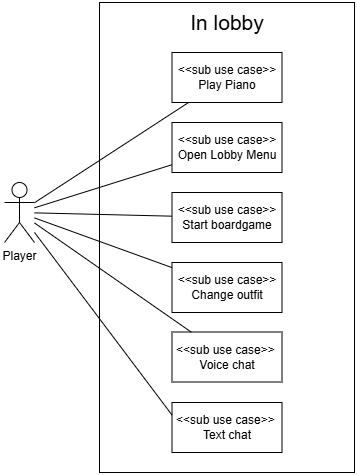

The diagram above was exported from draw.io. Its source (the exported page's mxGraphModel, read from the mxfile embedded in the PNG):
<mxGraphModel dx="1034" dy="578" grid="1" gridSize="10" guides="1" tooltips="1" connect="1" arrows="1" fold="1" page="1" pageScale="1" pageWidth="827" pageHeight="1169" math="0" shadow="0">
  <root>
    <mxCell id="0" />
    <mxCell id="1" parent="0" />
    <mxCell id="ogi0gXAp4_-1bbzC6aaQ-1" parent="1" style="rounded=0;whiteSpace=wrap;html=1;" value="" vertex="1">
      <mxGeometry height="470" width="255" x="135" y="230" as="geometry" />
    </mxCell>
    <mxCell id="ogi0gXAp4_-1bbzC6aaQ-2" parent="1" style="shape=umlActor;verticalLabelPosition=bottom;verticalAlign=top;html=1;outlineConnect=0;" value="Player" vertex="1">
      <mxGeometry height="60" width="30" x="40" y="410" as="geometry" />
    </mxCell>
    <mxCell id="ogi0gXAp4_-1bbzC6aaQ-11" edge="1" parent="1" source="ogi0gXAp4_-1bbzC6aaQ-2" style="endArrow=none;html=1;rounded=0;" target="ROkRcae3CgU8fxtTSE1k-2" value="">
      <mxGeometry height="50" relative="1" width="50" as="geometry">
        <mxPoint x="350" y="510" as="sourcePoint" />
        <mxPoint x="208.53195704851987" y="319.2941388976652" as="targetPoint" />
      </mxGeometry>
    </mxCell>
    <mxCell id="ogi0gXAp4_-1bbzC6aaQ-12" edge="1" parent="1" source="ogi0gXAp4_-1bbzC6aaQ-2" style="endArrow=none;html=1;rounded=0;" target="ROkRcae3CgU8fxtTSE1k-1" value="">
      <mxGeometry height="50" relative="1" width="50" as="geometry">
        <mxPoint x="80" y="445" as="sourcePoint" />
        <mxPoint x="202.44852568726708" y="406.21531497121316" as="targetPoint" />
      </mxGeometry>
    </mxCell>
    <mxCell id="ogi0gXAp4_-1bbzC6aaQ-13" edge="1" parent="1" source="ogi0gXAp4_-1bbzC6aaQ-2" style="endArrow=none;html=1;rounded=0;" target="ye_Aq0c6ynWSoMRvNJWj-6" value="">
      <mxGeometry height="50" relative="1" width="50" as="geometry">
        <mxPoint x="80" y="450" as="sourcePoint" />
        <mxPoint x="196.2137572241196" y="597.9158886250395" as="targetPoint" />
      </mxGeometry>
    </mxCell>
    <mxCell id="ogi0gXAp4_-1bbzC6aaQ-14" parent="1" style="text;html=1;whiteSpace=wrap;strokeColor=none;fillColor=none;align=center;verticalAlign=middle;rounded=0;fontSize=14;" value="&lt;font style=&quot;font-size: 21px;&quot;&gt;In lobby&lt;/font&gt;" vertex="1">
      <mxGeometry height="40" width="240" x="142.5" y="230" as="geometry" />
    </mxCell>
    <mxCell id="ogi0gXAp4_-1bbzC6aaQ-39" edge="1" parent="1" source="ogi0gXAp4_-1bbzC6aaQ-2" style="endArrow=none;html=1;rounded=0;" target="ye_Aq0c6ynWSoMRvNJWj-5" value="">
      <mxGeometry height="50" relative="1" width="50" as="geometry">
        <mxPoint x="80" y="461" as="sourcePoint" />
        <mxPoint x="238.20938149577046" y="507.0463634160742" as="targetPoint" />
      </mxGeometry>
    </mxCell>
    <mxCell id="ye_Aq0c6ynWSoMRvNJWj-5" parent="1" style="rounded=0;whiteSpace=wrap;html=1;" value="&amp;lt;&amp;lt;sub use case&amp;gt;&amp;gt; Start boardgame" vertex="1">
      <mxGeometry height="50" width="110" x="207.5" y="420" as="geometry" />
    </mxCell>
    <mxCell id="ye_Aq0c6ynWSoMRvNJWj-6" parent="1" style="rounded=0;whiteSpace=wrap;html=1;" value="&amp;lt;&amp;lt;sub use case&amp;gt;&amp;gt; Change outfit" vertex="1">
      <mxGeometry height="50" width="110" x="207.49999999999997" y="490" as="geometry" />
    </mxCell>
    <mxCell id="ROkRcae3CgU8fxtTSE1k-1" parent="1" style="rounded=0;whiteSpace=wrap;html=1;" value="&amp;lt;&amp;lt;sub use case&amp;gt;&amp;gt; Open Lobby Menu" vertex="1">
      <mxGeometry height="50" width="110" x="207.5" y="350" as="geometry" />
    </mxCell>
    <mxCell id="ROkRcae3CgU8fxtTSE1k-2" parent="1" style="rounded=0;whiteSpace=wrap;html=1;" value="&amp;lt;&amp;lt;sub use case&amp;gt;&amp;gt; Play Piano" vertex="1">
      <mxGeometry height="50" width="110" x="207.5" y="280" as="geometry" />
    </mxCell>
    <mxCell id="iA2D3kb4Io-z_eb5Yc_t-1" parent="1" style="rounded=0;whiteSpace=wrap;html=1;" value="&amp;lt;&amp;lt;sub use case&amp;gt;&amp;gt;&amp;nbsp;&lt;div&gt;Voice chat&lt;/div&gt;" vertex="1">
      <mxGeometry height="50" width="110" x="207.5" y="559.5" as="geometry" />
    </mxCell>
    <mxCell id="iA2D3kb4Io-z_eb5Yc_t-2" parent="1" style="rounded=0;whiteSpace=wrap;html=1;" value="&amp;lt;&amp;lt;sub use case&amp;gt;&amp;gt;&amp;nbsp;&lt;div&gt;Text chat&lt;/div&gt;" vertex="1">
      <mxGeometry height="50" width="110" x="207.5" y="630" as="geometry" />
    </mxCell>
    <mxCell id="iA2D3kb4Io-z_eb5Yc_t-3" edge="1" parent="1" source="ogi0gXAp4_-1bbzC6aaQ-2" style="endArrow=none;html=1;rounded=0;" target="iA2D3kb4Io-z_eb5Yc_t-1" value="">
      <mxGeometry height="50" relative="1" width="50" as="geometry">
        <mxPoint x="70" y="450" as="sourcePoint" />
        <mxPoint x="208" y="500" as="targetPoint" />
      </mxGeometry>
    </mxCell>
    <mxCell id="iA2D3kb4Io-z_eb5Yc_t-4" edge="1" parent="1" source="ogi0gXAp4_-1bbzC6aaQ-2" style="endArrow=none;html=1;rounded=0;entryX=0;entryY=0.25;entryDx=0;entryDy=0;" target="iA2D3kb4Io-z_eb5Yc_t-2" value="">
      <mxGeometry height="50" relative="1" width="50" as="geometry">
        <mxPoint x="80" y="460" as="sourcePoint" />
        <mxPoint x="237" y="570" as="targetPoint" />
      </mxGeometry>
    </mxCell>
  </root>
</mxGraphModel>